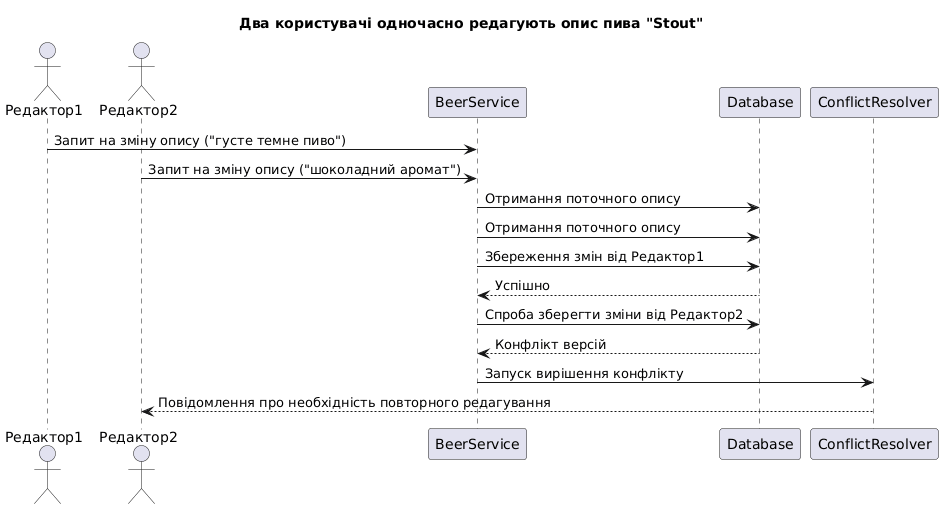

The diagram above was rendered by PlantUML. Its source (embedded in the PNG):
@startuml
title Два користувачі одночасно редагують опис пива "Stout"

actor Редактор1
actor Редактор2
participant BeerService as Beer
participant Database as DB
participant ConflictResolver as Resolver

Редактор1 -> Beer : Запит на зміну опису ("густе темне пиво")
Редактор2 -> Beer : Запит на зміну опису ("шоколадний аромат")

Beer -> DB : Отримання поточного опису
Beer -> DB : Отримання поточного опису

Beer -> DB : Збереження змін від Редактор1
DB --> Beer : Успішно

Beer -> DB : Спроба зберегти зміни від Редактор2
DB --> Beer : Конфлікт версій
Beer -> Resolver : Запуск вирішення конфлікту
Resolver --> Редактор2 : Повідомлення про необхідність повторного редагування
@enduml